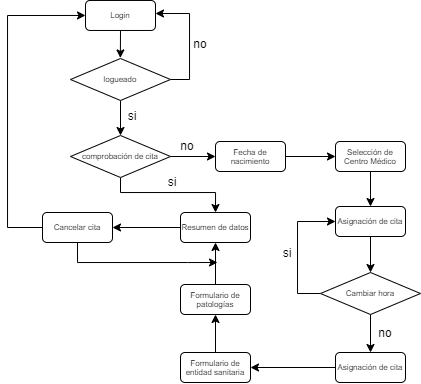

The diagram above was exported from draw.io. Its source (the exported page's mxGraphModel, read from the mxfile embedded in the PNG):
<mxGraphModel dx="981" dy="1695" grid="1" gridSize="10" guides="1" tooltips="1" connect="1" arrows="1" fold="1" page="1" pageScale="1" pageWidth="827" pageHeight="1169" math="0" shadow="0">
  <root>
    <mxCell id="0" />
    <mxCell id="1" parent="0" />
    <mxCell id="938cHtgN4H2HQpvVITG3-1" style="edgeStyle=orthogonalEdgeStyle;rounded=0;orthogonalLoop=1;jettySize=auto;html=1;exitX=0.5;exitY=1;exitDx=0;exitDy=0;fontSize=8;" edge="1" parent="1" source="938cHtgN4H2HQpvVITG3-2">
      <mxGeometry relative="1" as="geometry">
        <mxPoint x="282.8571428571429" y="-1064.5714285714284" as="targetPoint" />
      </mxGeometry>
    </mxCell>
    <mxCell id="938cHtgN4H2HQpvVITG3-2" value="Login" style="rounded=1;whiteSpace=wrap;html=1;fontSize=8;" vertex="1" parent="1">
      <mxGeometry x="248" y="-1122.03" width="70" height="30" as="geometry" />
    </mxCell>
    <mxCell id="938cHtgN4H2HQpvVITG3-3" style="edgeStyle=orthogonalEdgeStyle;rounded=0;orthogonalLoop=1;jettySize=auto;html=1;exitX=1;exitY=0.5;exitDx=0;exitDy=0;fontSize=8;" edge="1" parent="1" source="938cHtgN4H2HQpvVITG3-5" target="938cHtgN4H2HQpvVITG3-2">
      <mxGeometry relative="1" as="geometry">
        <mxPoint x="323" y="-1109" as="targetPoint" />
        <Array as="points">
          <mxPoint x="352" y="-1043" />
          <mxPoint x="352" y="-1109" />
        </Array>
      </mxGeometry>
    </mxCell>
    <mxCell id="938cHtgN4H2HQpvVITG3-4" style="edgeStyle=orthogonalEdgeStyle;rounded=0;orthogonalLoop=1;jettySize=auto;html=1;exitX=0.5;exitY=1;exitDx=0;exitDy=0;entryX=0.5;entryY=0;entryDx=0;entryDy=0;" edge="1" parent="1" source="938cHtgN4H2HQpvVITG3-5" target="938cHtgN4H2HQpvVITG3-11">
      <mxGeometry relative="1" as="geometry" />
    </mxCell>
    <mxCell id="938cHtgN4H2HQpvVITG3-5" value="logueado" style="rhombus;whiteSpace=wrap;html=1;fontSize=8;" vertex="1" parent="1">
      <mxGeometry x="233" y="-1064" width="100" height="42" as="geometry" />
    </mxCell>
    <mxCell id="938cHtgN4H2HQpvVITG3-6" value="no" style="text;html=1;strokeColor=none;fillColor=none;align=center;verticalAlign=middle;whiteSpace=wrap;rounded=0;fontSize=12;" vertex="1" parent="1">
      <mxGeometry x="343" y="-1089" width="40" height="20" as="geometry" />
    </mxCell>
    <mxCell id="938cHtgN4H2HQpvVITG3-7" value="si" style="text;html=1;strokeColor=none;fillColor=none;align=center;verticalAlign=middle;whiteSpace=wrap;rounded=0;fontSize=12;" vertex="1" parent="1">
      <mxGeometry x="275" y="-1017" width="40" height="20" as="geometry" />
    </mxCell>
    <mxCell id="938cHtgN4H2HQpvVITG3-8" style="edgeStyle=orthogonalEdgeStyle;rounded=0;orthogonalLoop=1;jettySize=auto;html=1;exitX=1;exitY=0.5;exitDx=0;exitDy=0;entryX=0;entryY=0.5;entryDx=0;entryDy=0;" edge="1" parent="1" source="938cHtgN4H2HQpvVITG3-9" target="938cHtgN4H2HQpvVITG3-14">
      <mxGeometry relative="1" as="geometry" />
    </mxCell>
    <mxCell id="938cHtgN4H2HQpvVITG3-9" value="Fecha de nacimiento" style="rounded=1;whiteSpace=wrap;html=1;fontSize=8;" vertex="1" parent="1">
      <mxGeometry x="378" y="-981" width="70" height="30" as="geometry" />
    </mxCell>
    <mxCell id="938cHtgN4H2HQpvVITG3-10" style="edgeStyle=orthogonalEdgeStyle;rounded=0;orthogonalLoop=1;jettySize=auto;html=1;exitX=1;exitY=0.5;exitDx=0;exitDy=0;entryX=0;entryY=0.5;entryDx=0;entryDy=0;" edge="1" parent="1" source="938cHtgN4H2HQpvVITG3-11" target="938cHtgN4H2HQpvVITG3-9">
      <mxGeometry relative="1" as="geometry">
        <mxPoint x="354.1724137931035" y="-966.0344827586207" as="targetPoint" />
      </mxGeometry>
    </mxCell>
    <mxCell id="938cHtgN4H2HQpvVITG3-33" style="edgeStyle=orthogonalEdgeStyle;rounded=0;orthogonalLoop=1;jettySize=auto;html=1;exitX=0.5;exitY=1;exitDx=0;exitDy=0;entryX=0.5;entryY=0;entryDx=0;entryDy=0;" edge="1" parent="1" source="938cHtgN4H2HQpvVITG3-11" target="938cHtgN4H2HQpvVITG3-29">
      <mxGeometry relative="1" as="geometry">
        <Array as="points">
          <mxPoint x="283" y="-930" />
          <mxPoint x="378" y="-930" />
        </Array>
      </mxGeometry>
    </mxCell>
    <mxCell id="938cHtgN4H2HQpvVITG3-11" value="comprobación de cita" style="rhombus;whiteSpace=wrap;html=1;fontSize=8;" vertex="1" parent="1">
      <mxGeometry x="233" y="-987" width="100" height="42" as="geometry" />
    </mxCell>
    <mxCell id="938cHtgN4H2HQpvVITG3-12" value="no" style="text;html=1;strokeColor=none;fillColor=none;align=center;verticalAlign=middle;whiteSpace=wrap;rounded=0;fontSize=12;" vertex="1" parent="1">
      <mxGeometry x="330" y="-987" width="40" height="20" as="geometry" />
    </mxCell>
    <mxCell id="938cHtgN4H2HQpvVITG3-13" style="edgeStyle=orthogonalEdgeStyle;rounded=0;orthogonalLoop=1;jettySize=auto;html=1;exitX=0.5;exitY=1;exitDx=0;exitDy=0;entryX=0.5;entryY=0;entryDx=0;entryDy=0;" edge="1" parent="1" source="938cHtgN4H2HQpvVITG3-14" target="938cHtgN4H2HQpvVITG3-15">
      <mxGeometry relative="1" as="geometry" />
    </mxCell>
    <mxCell id="938cHtgN4H2HQpvVITG3-14" value="Selección de Centro Médico" style="rounded=1;whiteSpace=wrap;html=1;fontSize=8;" vertex="1" parent="1">
      <mxGeometry x="498" y="-981" width="70" height="30" as="geometry" />
    </mxCell>
    <mxCell id="938cHtgN4H2HQpvVITG3-17" style="edgeStyle=orthogonalEdgeStyle;rounded=0;orthogonalLoop=1;jettySize=auto;html=1;exitX=0.5;exitY=1;exitDx=0;exitDy=0;entryX=0.5;entryY=0;entryDx=0;entryDy=0;" edge="1" parent="1" source="938cHtgN4H2HQpvVITG3-15" target="938cHtgN4H2HQpvVITG3-16">
      <mxGeometry relative="1" as="geometry" />
    </mxCell>
    <mxCell id="938cHtgN4H2HQpvVITG3-15" value="Asignación de cita" style="rounded=1;whiteSpace=wrap;html=1;fontSize=8;" vertex="1" parent="1">
      <mxGeometry x="498" y="-916" width="70" height="30" as="geometry" />
    </mxCell>
    <mxCell id="938cHtgN4H2HQpvVITG3-18" style="edgeStyle=orthogonalEdgeStyle;rounded=0;orthogonalLoop=1;jettySize=auto;html=1;exitX=0;exitY=0.5;exitDx=0;exitDy=0;entryX=0;entryY=0.5;entryDx=0;entryDy=0;" edge="1" parent="1" source="938cHtgN4H2HQpvVITG3-16" target="938cHtgN4H2HQpvVITG3-15">
      <mxGeometry relative="1" as="geometry">
        <mxPoint x="460" y="-910" as="targetPoint" />
        <Array as="points">
          <mxPoint x="460" y="-829" />
          <mxPoint x="460" y="-901" />
        </Array>
      </mxGeometry>
    </mxCell>
    <mxCell id="938cHtgN4H2HQpvVITG3-23" style="edgeStyle=orthogonalEdgeStyle;rounded=0;orthogonalLoop=1;jettySize=auto;html=1;exitX=0.5;exitY=1;exitDx=0;exitDy=0;entryX=0.5;entryY=0;entryDx=0;entryDy=0;" edge="1" parent="1" source="938cHtgN4H2HQpvVITG3-16" target="938cHtgN4H2HQpvVITG3-21">
      <mxGeometry relative="1" as="geometry" />
    </mxCell>
    <mxCell id="938cHtgN4H2HQpvVITG3-16" value="Cambiar hora" style="rhombus;whiteSpace=wrap;html=1;fontSize=8;" vertex="1" parent="1">
      <mxGeometry x="483" y="-850" width="100" height="42" as="geometry" />
    </mxCell>
    <mxCell id="938cHtgN4H2HQpvVITG3-19" value="si" style="text;html=1;strokeColor=none;fillColor=none;align=center;verticalAlign=middle;whiteSpace=wrap;rounded=0;fontSize=12;" vertex="1" parent="1">
      <mxGeometry x="430" y="-880" width="40" height="20" as="geometry" />
    </mxCell>
    <mxCell id="938cHtgN4H2HQpvVITG3-26" style="edgeStyle=orthogonalEdgeStyle;rounded=0;orthogonalLoop=1;jettySize=auto;html=1;exitX=0;exitY=0.5;exitDx=0;exitDy=0;entryX=1;entryY=0.5;entryDx=0;entryDy=0;" edge="1" parent="1" source="938cHtgN4H2HQpvVITG3-21" target="938cHtgN4H2HQpvVITG3-25">
      <mxGeometry relative="1" as="geometry" />
    </mxCell>
    <mxCell id="938cHtgN4H2HQpvVITG3-21" value="Asignación de cita" style="rounded=1;whiteSpace=wrap;html=1;fontSize=8;" vertex="1" parent="1">
      <mxGeometry x="498" y="-770" width="70" height="30" as="geometry" />
    </mxCell>
    <mxCell id="938cHtgN4H2HQpvVITG3-24" value="no" style="text;html=1;strokeColor=none;fillColor=none;align=center;verticalAlign=middle;whiteSpace=wrap;rounded=0;fontSize=12;" vertex="1" parent="1">
      <mxGeometry x="528" y="-800" width="40" height="20" as="geometry" />
    </mxCell>
    <mxCell id="938cHtgN4H2HQpvVITG3-28" style="edgeStyle=orthogonalEdgeStyle;rounded=0;orthogonalLoop=1;jettySize=auto;html=1;exitX=0.5;exitY=0;exitDx=0;exitDy=0;entryX=0.5;entryY=1;entryDx=0;entryDy=0;" edge="1" parent="1" source="938cHtgN4H2HQpvVITG3-25" target="938cHtgN4H2HQpvVITG3-27">
      <mxGeometry relative="1" as="geometry" />
    </mxCell>
    <mxCell id="938cHtgN4H2HQpvVITG3-25" value="Formulario de entidad sanitaria" style="rounded=1;whiteSpace=wrap;html=1;fontSize=8;" vertex="1" parent="1">
      <mxGeometry x="343" y="-770" width="70" height="30" as="geometry" />
    </mxCell>
    <mxCell id="938cHtgN4H2HQpvVITG3-30" style="edgeStyle=orthogonalEdgeStyle;rounded=0;orthogonalLoop=1;jettySize=auto;html=1;exitX=0.5;exitY=0;exitDx=0;exitDy=0;entryX=0.5;entryY=1;entryDx=0;entryDy=0;" edge="1" parent="1" source="938cHtgN4H2HQpvVITG3-27" target="938cHtgN4H2HQpvVITG3-29">
      <mxGeometry relative="1" as="geometry" />
    </mxCell>
    <mxCell id="938cHtgN4H2HQpvVITG3-27" value="Formulario de patologías" style="rounded=1;whiteSpace=wrap;html=1;fontSize=8;" vertex="1" parent="1">
      <mxGeometry x="343" y="-838" width="70" height="30" as="geometry" />
    </mxCell>
    <mxCell id="938cHtgN4H2HQpvVITG3-36" style="edgeStyle=orthogonalEdgeStyle;rounded=0;orthogonalLoop=1;jettySize=auto;html=1;exitX=0;exitY=0.5;exitDx=0;exitDy=0;entryX=1;entryY=0.5;entryDx=0;entryDy=0;" edge="1" parent="1" source="938cHtgN4H2HQpvVITG3-29" target="938cHtgN4H2HQpvVITG3-35">
      <mxGeometry relative="1" as="geometry" />
    </mxCell>
    <mxCell id="938cHtgN4H2HQpvVITG3-29" value="Resumen de datos" style="rounded=1;whiteSpace=wrap;html=1;fontSize=8;" vertex="1" parent="1">
      <mxGeometry x="343" y="-910" width="70" height="30" as="geometry" />
    </mxCell>
    <mxCell id="938cHtgN4H2HQpvVITG3-34" value="si" style="text;html=1;strokeColor=none;fillColor=none;align=center;verticalAlign=middle;whiteSpace=wrap;rounded=0;fontSize=12;" vertex="1" parent="1">
      <mxGeometry x="315" y="-951" width="40" height="20" as="geometry" />
    </mxCell>
    <mxCell id="938cHtgN4H2HQpvVITG3-37" style="edgeStyle=orthogonalEdgeStyle;rounded=0;orthogonalLoop=1;jettySize=auto;html=1;exitX=0;exitY=0.5;exitDx=0;exitDy=0;entryX=0;entryY=0.5;entryDx=0;entryDy=0;" edge="1" parent="1" source="938cHtgN4H2HQpvVITG3-35" target="938cHtgN4H2HQpvVITG3-2">
      <mxGeometry relative="1" as="geometry">
        <mxPoint x="160" y="-1110" as="targetPoint" />
        <Array as="points">
          <mxPoint x="170" y="-895" />
          <mxPoint x="170" y="-1107" />
        </Array>
      </mxGeometry>
    </mxCell>
    <mxCell id="938cHtgN4H2HQpvVITG3-40" style="edgeStyle=orthogonalEdgeStyle;rounded=0;orthogonalLoop=1;jettySize=auto;html=1;exitX=0.5;exitY=1;exitDx=0;exitDy=0;" edge="1" parent="1" source="938cHtgN4H2HQpvVITG3-35">
      <mxGeometry relative="1" as="geometry">
        <mxPoint x="380" y="-860" as="targetPoint" />
        <Array as="points">
          <mxPoint x="240" y="-860" />
          <mxPoint x="350" y="-860" />
        </Array>
      </mxGeometry>
    </mxCell>
    <mxCell id="938cHtgN4H2HQpvVITG3-35" value="Cancelar cita" style="rounded=1;whiteSpace=wrap;html=1;fontSize=8;" vertex="1" parent="1">
      <mxGeometry x="205" y="-910" width="70" height="30" as="geometry" />
    </mxCell>
  </root>
</mxGraphModel>